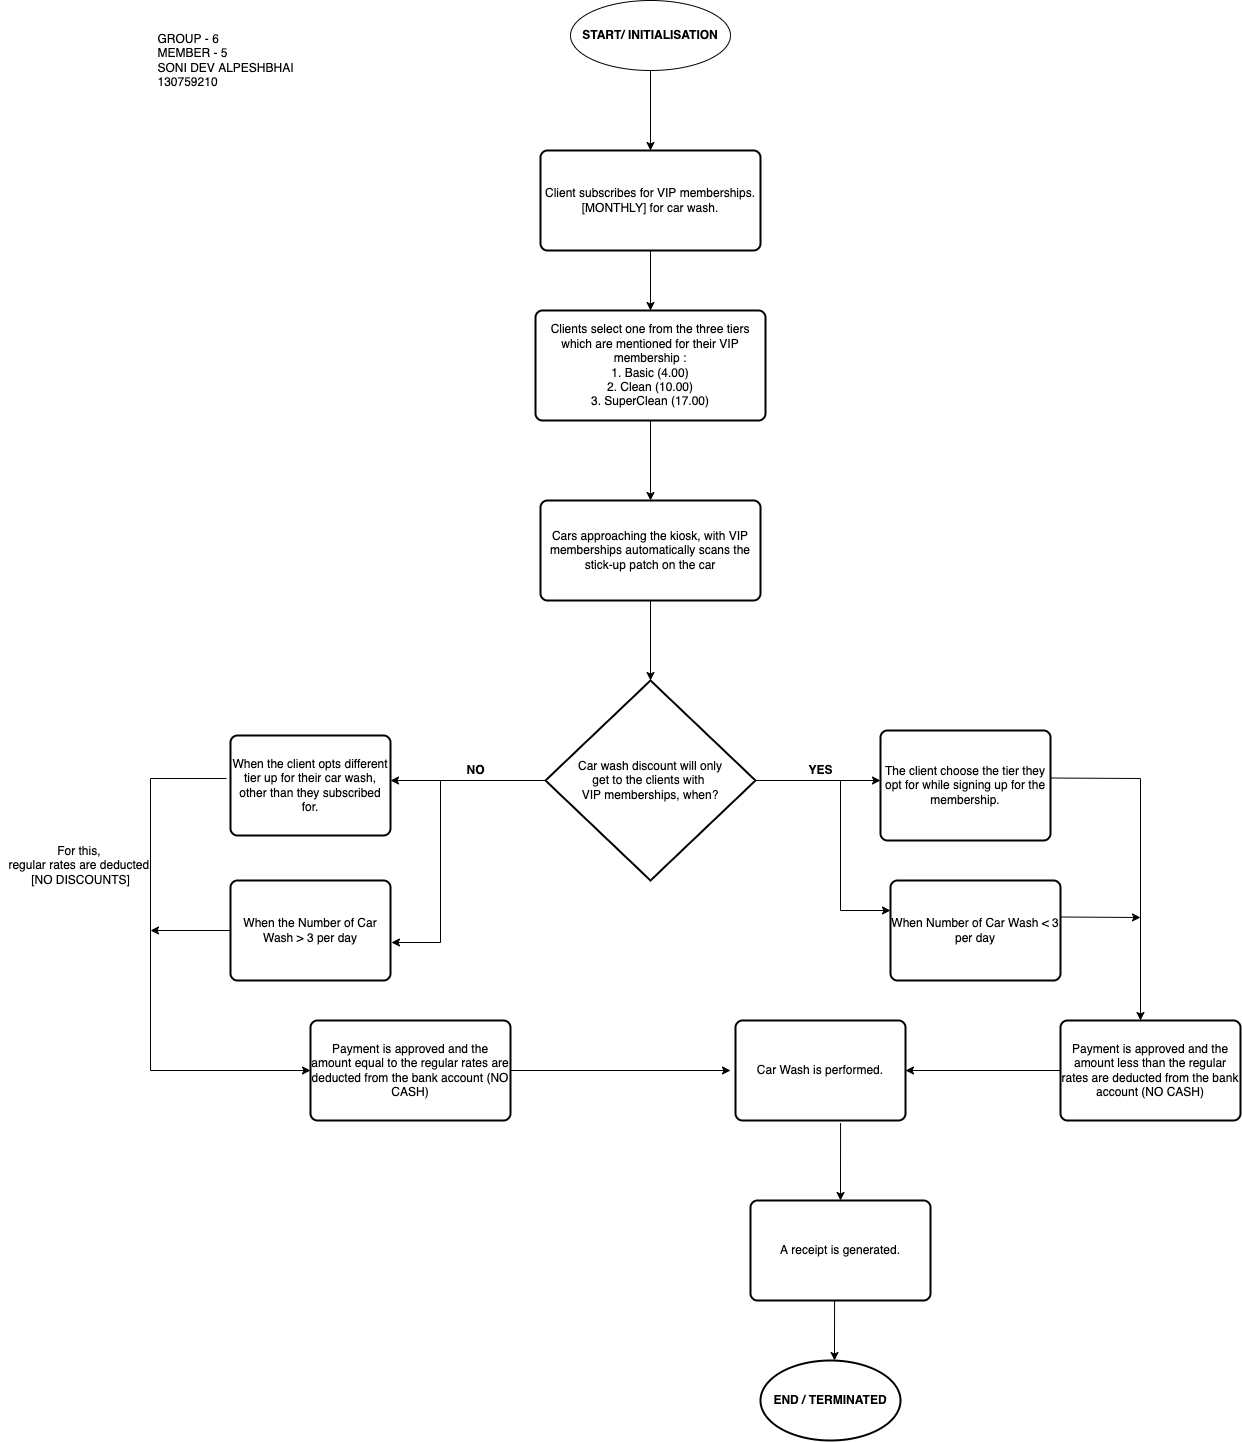

The diagram above was exported from draw.io. Its source (the exported page's mxGraphModel, read from the mxfile embedded in the PNG):
<mxGraphModel dx="1963" dy="542" grid="1" gridSize="10" guides="1" tooltips="1" connect="1" arrows="1" fold="1" page="1" pageScale="1" pageWidth="850" pageHeight="1100" math="0" shadow="0">
  <root>
    <mxCell id="0" />
    <mxCell id="1" parent="0" />
    <mxCell id="nSFW0IDi40yIulw9Jbwf-1" value="&lt;b&gt;START/ INITIALISATION&lt;/b&gt;" style="ellipse;whiteSpace=wrap;html=1;" vertex="1" parent="1">
      <mxGeometry x="310" y="50" width="160" height="70" as="geometry" />
    </mxCell>
    <mxCell id="nSFW0IDi40yIulw9Jbwf-2" value="" style="endArrow=classic;html=1;rounded=0;exitX=0.5;exitY=1;exitDx=0;exitDy=0;" edge="1" parent="1" source="nSFW0IDi40yIulw9Jbwf-1">
      <mxGeometry width="50" height="50" relative="1" as="geometry">
        <mxPoint x="400" y="270" as="sourcePoint" />
        <mxPoint x="390" y="200" as="targetPoint" />
      </mxGeometry>
    </mxCell>
    <mxCell id="nSFW0IDi40yIulw9Jbwf-3" value="Client subscribes for VIP memberships. [MONTHLY] for car wash." style="rounded=1;whiteSpace=wrap;html=1;absoluteArcSize=1;arcSize=14;strokeWidth=2;" vertex="1" parent="1">
      <mxGeometry x="280" y="200" width="220" height="100" as="geometry" />
    </mxCell>
    <mxCell id="nSFW0IDi40yIulw9Jbwf-4" value="" style="endArrow=classic;html=1;rounded=0;exitX=0.5;exitY=1;exitDx=0;exitDy=0;" edge="1" parent="1" source="nSFW0IDi40yIulw9Jbwf-3">
      <mxGeometry width="50" height="50" relative="1" as="geometry">
        <mxPoint x="400" y="330" as="sourcePoint" />
        <mxPoint x="390" y="360" as="targetPoint" />
      </mxGeometry>
    </mxCell>
    <mxCell id="nSFW0IDi40yIulw9Jbwf-5" value="Clients select one from the three tiers which are mentioned for their VIP membership :&lt;br&gt;1. Basic (4.00)&lt;br&gt;2. Clean (10.00)&lt;br&gt;3. SuperClean (17.00)" style="rounded=1;whiteSpace=wrap;html=1;absoluteArcSize=1;arcSize=14;strokeWidth=2;" vertex="1" parent="1">
      <mxGeometry x="275" y="360" width="230" height="110" as="geometry" />
    </mxCell>
    <mxCell id="nSFW0IDi40yIulw9Jbwf-6" value="" style="endArrow=classic;html=1;rounded=0;exitX=0.5;exitY=1;exitDx=0;exitDy=0;" edge="1" parent="1" source="nSFW0IDi40yIulw9Jbwf-5">
      <mxGeometry width="50" height="50" relative="1" as="geometry">
        <mxPoint x="400" y="550" as="sourcePoint" />
        <mxPoint x="390" y="550" as="targetPoint" />
      </mxGeometry>
    </mxCell>
    <mxCell id="nSFW0IDi40yIulw9Jbwf-7" value="Cars approaching the kiosk, with VIP memberships automatically scans the stick-up patch on the car" style="rounded=1;whiteSpace=wrap;html=1;absoluteArcSize=1;arcSize=14;strokeWidth=2;" vertex="1" parent="1">
      <mxGeometry x="280" y="550" width="220" height="100" as="geometry" />
    </mxCell>
    <mxCell id="nSFW0IDi40yIulw9Jbwf-8" value="" style="endArrow=classic;html=1;rounded=0;exitX=0.5;exitY=1;exitDx=0;exitDy=0;" edge="1" parent="1" source="nSFW0IDi40yIulw9Jbwf-7">
      <mxGeometry width="50" height="50" relative="1" as="geometry">
        <mxPoint x="400" y="770" as="sourcePoint" />
        <mxPoint x="390" y="730" as="targetPoint" />
      </mxGeometry>
    </mxCell>
    <mxCell id="nSFW0IDi40yIulw9Jbwf-10" value="Car wash discount will only&lt;br&gt;get to the clients with&amp;nbsp;&lt;br&gt;VIP memberships, when?" style="strokeWidth=2;html=1;shape=mxgraph.flowchart.decision;whiteSpace=wrap;" vertex="1" parent="1">
      <mxGeometry x="285" y="730" width="210" height="200" as="geometry" />
    </mxCell>
    <mxCell id="nSFW0IDi40yIulw9Jbwf-11" value="" style="endArrow=classic;html=1;rounded=0;exitX=1;exitY=0.5;exitDx=0;exitDy=0;exitPerimeter=0;" edge="1" parent="1" source="nSFW0IDi40yIulw9Jbwf-10">
      <mxGeometry width="50" height="50" relative="1" as="geometry">
        <mxPoint x="400" y="880" as="sourcePoint" />
        <mxPoint x="620" y="830" as="targetPoint" />
      </mxGeometry>
    </mxCell>
    <mxCell id="nSFW0IDi40yIulw9Jbwf-12" value="&lt;b&gt;YES&lt;/b&gt;" style="text;html=1;align=center;verticalAlign=middle;resizable=0;points=[];autosize=1;strokeColor=none;fillColor=none;" vertex="1" parent="1">
      <mxGeometry x="540" y="810" width="40" height="20" as="geometry" />
    </mxCell>
    <mxCell id="nSFW0IDi40yIulw9Jbwf-13" value="The client choose the tier they opt for while signing up for the membership." style="rounded=1;whiteSpace=wrap;html=1;absoluteArcSize=1;arcSize=14;strokeWidth=2;" vertex="1" parent="1">
      <mxGeometry x="620" y="780" width="170" height="110" as="geometry" />
    </mxCell>
    <mxCell id="nSFW0IDi40yIulw9Jbwf-14" value="" style="endArrow=classic;html=1;rounded=0;" edge="1" parent="1">
      <mxGeometry width="50" height="50" relative="1" as="geometry">
        <mxPoint x="580" y="830" as="sourcePoint" />
        <mxPoint x="630" y="960" as="targetPoint" />
        <Array as="points">
          <mxPoint x="580" y="960" />
        </Array>
      </mxGeometry>
    </mxCell>
    <mxCell id="nSFW0IDi40yIulw9Jbwf-15" value="When Number of Car Wash &amp;lt; 3 per day" style="rounded=1;whiteSpace=wrap;html=1;absoluteArcSize=1;arcSize=14;strokeWidth=2;" vertex="1" parent="1">
      <mxGeometry x="630" y="930" width="170" height="100" as="geometry" />
    </mxCell>
    <mxCell id="nSFW0IDi40yIulw9Jbwf-16" value="" style="endArrow=classic;html=1;rounded=0;exitX=0;exitY=0.5;exitDx=0;exitDy=0;exitPerimeter=0;" edge="1" parent="1" source="nSFW0IDi40yIulw9Jbwf-10">
      <mxGeometry width="50" height="50" relative="1" as="geometry">
        <mxPoint x="400" y="860" as="sourcePoint" />
        <mxPoint x="130" y="830" as="targetPoint" />
      </mxGeometry>
    </mxCell>
    <mxCell id="nSFW0IDi40yIulw9Jbwf-17" value="&lt;b&gt;NO&lt;/b&gt;" style="text;html=1;align=center;verticalAlign=middle;resizable=0;points=[];autosize=1;strokeColor=none;fillColor=none;" vertex="1" parent="1">
      <mxGeometry x="200" y="810" width="30" height="20" as="geometry" />
    </mxCell>
    <mxCell id="nSFW0IDi40yIulw9Jbwf-18" value="" style="endArrow=classic;html=1;rounded=0;exitX=1.006;exitY=0.432;exitDx=0;exitDy=0;exitPerimeter=0;" edge="1" parent="1" source="nSFW0IDi40yIulw9Jbwf-13">
      <mxGeometry width="50" height="50" relative="1" as="geometry">
        <mxPoint x="500" y="1010" as="sourcePoint" />
        <mxPoint x="880" y="1070" as="targetPoint" />
        <Array as="points">
          <mxPoint x="880" y="828" />
        </Array>
      </mxGeometry>
    </mxCell>
    <mxCell id="nSFW0IDi40yIulw9Jbwf-19" value="" style="endArrow=classic;html=1;rounded=0;exitX=1;exitY=0.365;exitDx=0;exitDy=0;exitPerimeter=0;" edge="1" parent="1" source="nSFW0IDi40yIulw9Jbwf-15">
      <mxGeometry width="50" height="50" relative="1" as="geometry">
        <mxPoint x="500" y="1010" as="sourcePoint" />
        <mxPoint x="880" y="967" as="targetPoint" />
      </mxGeometry>
    </mxCell>
    <mxCell id="nSFW0IDi40yIulw9Jbwf-20" value="Car Wash is performed." style="rounded=1;whiteSpace=wrap;html=1;absoluteArcSize=1;arcSize=14;strokeWidth=2;" vertex="1" parent="1">
      <mxGeometry x="475" y="1070" width="170" height="100" as="geometry" />
    </mxCell>
    <mxCell id="nSFW0IDi40yIulw9Jbwf-22" value="Payment is approved and the amount less than the regular rates are deducted from the bank account (NO CASH)" style="rounded=1;whiteSpace=wrap;html=1;absoluteArcSize=1;arcSize=14;strokeWidth=2;" vertex="1" parent="1">
      <mxGeometry x="800" y="1070" width="180" height="100" as="geometry" />
    </mxCell>
    <mxCell id="nSFW0IDi40yIulw9Jbwf-23" value="" style="endArrow=classic;html=1;rounded=0;exitX=0;exitY=0.5;exitDx=0;exitDy=0;entryX=1;entryY=0.5;entryDx=0;entryDy=0;" edge="1" parent="1" source="nSFW0IDi40yIulw9Jbwf-22" target="nSFW0IDi40yIulw9Jbwf-20">
      <mxGeometry width="50" height="50" relative="1" as="geometry">
        <mxPoint x="500" y="1310" as="sourcePoint" />
        <mxPoint x="740" y="1360" as="targetPoint" />
      </mxGeometry>
    </mxCell>
    <mxCell id="nSFW0IDi40yIulw9Jbwf-24" value="A receipt is generated." style="rounded=1;whiteSpace=wrap;html=1;absoluteArcSize=1;arcSize=14;strokeWidth=2;" vertex="1" parent="1">
      <mxGeometry x="490" y="1250" width="180" height="100" as="geometry" />
    </mxCell>
    <mxCell id="nSFW0IDi40yIulw9Jbwf-25" value="" style="endArrow=classic;html=1;rounded=0;exitX=0.467;exitY=0.995;exitDx=0;exitDy=0;exitPerimeter=0;" edge="1" parent="1" source="nSFW0IDi40yIulw9Jbwf-24">
      <mxGeometry width="50" height="50" relative="1" as="geometry">
        <mxPoint x="500" y="1310" as="sourcePoint" />
        <mxPoint x="574" y="1410" as="targetPoint" />
      </mxGeometry>
    </mxCell>
    <mxCell id="nSFW0IDi40yIulw9Jbwf-27" value="&lt;b&gt;END / TERMINATED&lt;/b&gt;" style="strokeWidth=2;html=1;shape=mxgraph.flowchart.start_1;whiteSpace=wrap;" vertex="1" parent="1">
      <mxGeometry x="500" y="1410" width="140" height="80" as="geometry" />
    </mxCell>
    <mxCell id="nSFW0IDi40yIulw9Jbwf-28" value="When the client opts different tier up for their car wash, other than they subscribed for." style="rounded=1;whiteSpace=wrap;html=1;absoluteArcSize=1;arcSize=14;strokeWidth=2;" vertex="1" parent="1">
      <mxGeometry x="-30" y="785" width="160" height="100" as="geometry" />
    </mxCell>
    <mxCell id="nSFW0IDi40yIulw9Jbwf-29" value="When the Number of Car Wash &amp;gt; 3 per day" style="rounded=1;whiteSpace=wrap;html=1;absoluteArcSize=1;arcSize=14;strokeWidth=2;" vertex="1" parent="1">
      <mxGeometry x="-30" y="930" width="160" height="100" as="geometry" />
    </mxCell>
    <mxCell id="nSFW0IDi40yIulw9Jbwf-30" value="" style="endArrow=classic;html=1;rounded=0;entryX=1.006;entryY=0.62;entryDx=0;entryDy=0;entryPerimeter=0;" edge="1" parent="1" target="nSFW0IDi40yIulw9Jbwf-29">
      <mxGeometry width="50" height="50" relative="1" as="geometry">
        <mxPoint x="180" y="830" as="sourcePoint" />
        <mxPoint x="380" y="840" as="targetPoint" />
        <Array as="points">
          <mxPoint x="180" y="992" />
        </Array>
      </mxGeometry>
    </mxCell>
    <mxCell id="nSFW0IDi40yIulw9Jbwf-31" value="" style="endArrow=classic;html=1;rounded=0;exitX=-0.025;exitY=0.43;exitDx=0;exitDy=0;exitPerimeter=0;" edge="1" parent="1" source="nSFW0IDi40yIulw9Jbwf-28" target="nSFW0IDi40yIulw9Jbwf-38">
      <mxGeometry width="50" height="50" relative="1" as="geometry">
        <mxPoint x="240" y="1000" as="sourcePoint" />
        <mxPoint x="30" y="1110" as="targetPoint" />
        <Array as="points">
          <mxPoint x="-110" y="828" />
          <mxPoint x="-110" y="1120" />
        </Array>
      </mxGeometry>
    </mxCell>
    <mxCell id="nSFW0IDi40yIulw9Jbwf-34" value="" style="endArrow=classic;html=1;rounded=0;exitX=0;exitY=0.5;exitDx=0;exitDy=0;" edge="1" parent="1" source="nSFW0IDi40yIulw9Jbwf-29">
      <mxGeometry width="50" height="50" relative="1" as="geometry">
        <mxPoint x="240" y="1030" as="sourcePoint" />
        <mxPoint x="-110" y="980" as="targetPoint" />
      </mxGeometry>
    </mxCell>
    <mxCell id="nSFW0IDi40yIulw9Jbwf-35" value="For this, &lt;br&gt;regular rates are deducted&amp;nbsp;&lt;br&gt;[NO DISCOUNTS]" style="text;html=1;align=center;verticalAlign=middle;resizable=0;points=[];autosize=1;strokeColor=none;fillColor=none;" vertex="1" parent="1">
      <mxGeometry x="-260" y="890" width="160" height="50" as="geometry" />
    </mxCell>
    <mxCell id="nSFW0IDi40yIulw9Jbwf-38" value="&lt;span&gt;Payment is approved and the amount equal to the regular rates are deducted from the bank account (NO CASH)&lt;/span&gt;" style="rounded=1;whiteSpace=wrap;html=1;absoluteArcSize=1;arcSize=14;strokeWidth=2;" vertex="1" parent="1">
      <mxGeometry x="50" y="1070" width="200" height="100" as="geometry" />
    </mxCell>
    <mxCell id="nSFW0IDi40yIulw9Jbwf-39" value="" style="endArrow=classic;html=1;rounded=0;exitX=1;exitY=0.5;exitDx=0;exitDy=0;" edge="1" parent="1" source="nSFW0IDi40yIulw9Jbwf-38">
      <mxGeometry width="50" height="50" relative="1" as="geometry">
        <mxPoint x="220" y="1070" as="sourcePoint" />
        <mxPoint x="470" y="1120" as="targetPoint" />
      </mxGeometry>
    </mxCell>
    <mxCell id="nSFW0IDi40yIulw9Jbwf-40" value="" style="endArrow=classic;html=1;rounded=0;exitX=0.618;exitY=1.025;exitDx=0;exitDy=0;exitPerimeter=0;entryX=0.5;entryY=0;entryDx=0;entryDy=0;" edge="1" parent="1" source="nSFW0IDi40yIulw9Jbwf-20" target="nSFW0IDi40yIulw9Jbwf-24">
      <mxGeometry width="50" height="50" relative="1" as="geometry">
        <mxPoint x="420" y="1250" as="sourcePoint" />
        <mxPoint x="470" y="1200" as="targetPoint" />
      </mxGeometry>
    </mxCell>
    <mxCell id="nSFW0IDi40yIulw9Jbwf-41" value="&lt;div style=&quot;text-align: left&quot;&gt;&lt;span&gt;GROUP - 6&lt;/span&gt;&lt;/div&gt;&lt;div style=&quot;text-align: left&quot;&gt;&lt;span&gt;MEMBER - 5&lt;/span&gt;&lt;/div&gt;&lt;div style=&quot;text-align: left&quot;&gt;&lt;span&gt;SONI DEV ALPESHBHAI&lt;/span&gt;&lt;/div&gt;&lt;div style=&quot;text-align: left&quot;&gt;&lt;span&gt;130759210&lt;/span&gt;&lt;/div&gt;" style="text;html=1;align=center;verticalAlign=middle;resizable=0;points=[];autosize=1;strokeColor=none;fillColor=none;" vertex="1" parent="1">
      <mxGeometry x="-110" y="80" width="150" height="60" as="geometry" />
    </mxCell>
  </root>
</mxGraphModel>